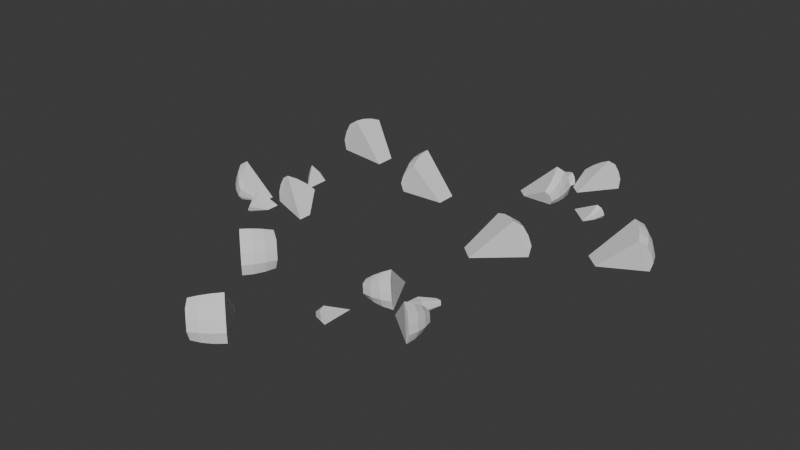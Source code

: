 # Source: Garlic_diced.blend  (saved by Blender 4.2.66; exported with 4.5.12 LTS)
import bpy
from mathutils import Matrix  # noqa: F401  (used for matrix-valued properties, if any)

bpy.ops.wm.read_factory_settings(use_empty=True)
scene = bpy.context.scene
scene.name = 'Scene'

# ---- collections
col_collection = bpy.data.collections.new('Collection'); scene.collection.children.link(col_collection)
col_collection_001 = bpy.data.collections.new('Collection.001'); col_collection.children.link(col_collection_001)

# ---- world
world_world = bpy.data.worlds.new('World'); scene.world = world_world
world_world.use_nodes = True; world_world.node_tree.nodes.clear()
_N = world_world.node_tree.nodes; _L = world_world.node_tree.links
n0 = _N.new('ShaderNodeOutputWorld'); n0.name = 'World Output'; n0.location = (300, 300)
n1 = _N.new('ShaderNodeBackground'); n1.name = 'Background'; n1.location = (10, 300)
n1.inputs[0].default_value = (0.05088, 0.05088, 0.05088, 1.0)
_L.new(n1.outputs[0], n0.inputs[0])
n0.is_active_output = True
world_world.color = (0.05088, 0.05088, 0.05088)
world_world.sun_shadow_jitter_overblur = 0.0

# ---- meshes
me_sphere_003 = bpy.data.meshes.new('Sphere.003')
me_sphere_003.from_pydata([(-0.3606, 5.027e-08, 0.8707), (-0.5236, 1.415e-07, 0.7836), (-0.6664, 2.92e-08, 0.6664), (-0.7836, 1.556e-07, 0.5236), (-0.3753, 0.07466, 0.9239), (-0.5449, 0.1084, 0.8315), (-0.6935, 0.1379, 0.7071), (-0.8155, 0.1622, 0.5556), (-0.3536, 0.1464, 0.9239), (-0.5133, 0.2126, 0.8315), (-0.6533, 0.2706, 0.7071), (-0.7682, 0.3182, 0.5556), (-0.3182, 0.2126, 0.9239), (-0.4619, 0.3087, 0.8315), (-0.5879, 0.3928, 0.7071), (-0.6913, 0.4619, 0.5556), (-0.255, 0.255, 0.8707), (-0.3702, 0.3702, 0.7836), (-0.4712, 0.4712, 0.6664), (-0.5541, 0.5541, 0.5236), (5.913e-09, 1.119e-09, 0.4712), (5.913e-09, 1.119e-09, 0.7068), (5.913e-09, 1.119e-09, 0.589), (1.63, 2.879e-08, -1.192), (1.543, -1.116e-07, -1.355), (1.49, 1.271e-07, -1.532), (1.472, 2.956e-07, -1.716), (1.599, 0.1622, -1.16), (1.508, 0.1802, -1.333), (1.452, 0.1913, -1.521), (1.433, 0.1951, -1.716), (1.646, 0.3182, -1.16), (1.56, 0.3536, -1.333), (1.508, 0.3753, -1.521), (1.49, 0.3827, -1.716), (1.723, 0.4619, -1.16), (1.646, 0.5133, -1.333), (1.599, 0.5449, -1.521), (1.583, 0.5556, -1.716), (1.86, 0.5541, -1.192), (1.798, 0.6157, -1.355), (1.76, 0.6536, -1.532), (1.748, 0.6664, -1.716), (2.414, -1.257e-07, -1.245), (2.414, -1.257e-07, -1.48), (2.414, -1.257e-07, -1.598), (2.414, -1.257e-07, -1.363), (0.3012, -8.677e-09, 0.8804), (0.1173, 8.877e-09, 1.107), (-0.05946, 4.047e-08, 0.8087), (0.1098, 0.03806, 1.164), (-0.07415, 0.07466, 0.8619), (0.1209, 0.07466, 1.164), (-0.05237, 0.1464, 0.8619), (0.139, 0.1084, 1.164), (-0.01701, 0.2126, 0.8619), (0.1712, 0.13, 1.107), (0.04617, 0.255, 0.8087), (0.3012, -8.677e-09, 0.6448), (-0.429, 3.53e-07, -1.938), (-0.4109, 1.844e-07, -2.122), (-0.3573, -5.428e-08, -2.299), (-0.2702, 8.615e-08, -2.462), (-0.4674, 0.1951, -1.938), (-0.4485, 0.1913, -2.133), (-0.3927, 0.1802, -2.321), (-0.3021, 0.1622, -2.494), (-0.4105, 0.3827, -1.938), (-0.3927, 0.3753, -2.133), (-0.3402, 0.3536, -2.321), (-0.2548, 0.3182, -2.494), (-0.3181, 0.5556, -1.938), (-0.3021, 0.5449, -2.133), (-0.2548, 0.5133, -2.321), (-0.1779, 0.4619, -2.494), (-0.153, 0.6664, -1.938), (-0.1402, 0.6536, -2.122), (-0.1023, 0.6157, -2.299), (-0.04068, 0.5541, -2.462), (0.5134, -6.833e-08, -1.938), (0.5134, -6.833e-08, -2.174), (0.5134, -6.833e-08, -1.82), (0.5134, -6.833e-08, -2.056), (0.175, -0.02135, 0.4698), (0.2922, -0.02135, 0.327), (0.435, -0.02135, 0.2098), (0.5979, -0.02135, 0.1227), (0.143, 0.1409, 0.4378), (0.265, 0.1166, 0.2862), (0.4136, 0.08703, 0.1619), (0.5832, 0.0533, 0.06945), (0.1904, 0.2968, 0.4378), (0.3052, 0.2492, 0.2862), (0.4453, 0.1913, 0.1619), (0.605, 0.1251, 0.06945), (0.2672, 0.4406, 0.4378), (0.3706, 0.3715, 0.2862), (0.4966, 0.2873, 0.1619), (0.6403, 0.1913, 0.06945), (0.4045, 0.5327, 0.4698), (0.4873, 0.4498, 0.327), (0.5883, 0.3489, 0.2098), (0.7035, 0.2337, 0.1227), (0.9585, -0.02135, 0.5221), (0.9585, -0.02135, 0.7577), (0.9585, -0.02135, 0.6399), (0.2378, 5.221e-08, -0.6342), (-0.1229, 1.014e-07, -0.5624), (0.05391, 6.976e-08, -0.6161), (-0.1376, 0.07466, -0.6157), (0.04642, 0.03806, -0.6726), (-0.1158, 0.1464, -0.6157), (0.05752, 0.07466, -0.6726), (-0.08043, 0.2126, -0.6157), (0.07555, 0.1084, -0.6726), (-0.01725, 0.255, -0.5624), (0.1078, 0.13, -0.6161), (0.2378, 5.221e-08, -0.163), (0.2378, 5.221e-08, -0.3986), (0.2378, 5.221e-08, -0.2808), (3.975, -1.554e-07, -3.671), (4.148, -6.312e-08, -3.736), (4.33, -1.716e-07, -3.767), (4.514, -3.876e-08, -3.76), (3.944, 0.07466, -3.718), (4.126, 0.1084, -3.784), (4.317, 0.1379, -3.814), (4.511, 0.1622, -3.806), (3.93, 0.1464, -3.701), (4.105, 0.2126, -3.76), (4.291, 0.2706, -3.784), (4.48, 0.3182, -3.77), (3.907, 0.2126, -3.675), (4.071, 0.3087, -3.722), (4.247, 0.3928, -3.734), (4.43, 0.4619, -3.712), (3.905, 0.255, -3.592), (4.046, 0.3702, -3.621), (4.201, 0.4712, -3.62), (4.363, 0.5541, -3.588), (4.037, -1.637e-07, -3.137), (3.86, -1.808e-07, -3.292), (3.948, -1.722e-07, -3.215), (4.212, 3.824e-08, -0.8141), (4.392, -9.323e-08, -0.7721), (4.56, 1.566e-07, -0.6959), (4.71, 3.378e-07, -0.5882), (4.209, 0.1622, -0.8592), (4.399, 0.1802, -0.8133), (4.577, 0.1913, -0.7316), (4.736, 0.1951, -0.6171), (4.178, 0.3182, -0.8237), (4.364, 0.3536, -0.7738), (4.54, 0.3753, -0.6896), (4.698, 0.3827, -0.5743), (4.127, 0.4619, -0.7659), (4.308, 0.5133, -0.7096), (4.48, 0.5449, -0.6215), (4.637, 0.5556, -0.5048), (4.061, 0.5541, -0.6416), (4.224, 0.6157, -0.5805), (4.382, 0.6536, -0.4924), (4.528, 0.6664, -0.3807), (3.735, -8.668e-08, -0.1906), (3.912, -6.959e-08, -0.03521), (4.0, -6.105e-08, 0.04248), (3.823, -7.814e-08, -0.1129), (3.531, -1.933e-07, -3.18), (3.482, -1.982e-07, -3.468), (3.823, -1.508e-07, -3.404), (3.444, 0.03806, -3.511), (3.792, 0.07466, -3.45), (3.437, 0.07466, -3.503), (3.778, 0.1464, -3.434), (3.425, 0.1084, -3.489), (3.755, 0.2126, -3.407), (3.446, 0.13, -3.428), (3.753, 0.255, -3.325), (3.708, -1.762e-07, -3.025), (6.131, 3.488e-07, -1.87), (6.257, 1.942e-07, -1.736), (6.355, -2.99e-08, -1.579), (6.42, 1.252e-07, -1.406), (6.156, 0.1951, -1.899), (6.29, 0.1913, -1.756), (6.395, 0.1802, -1.591), (6.465, 0.1622, -1.409), (6.119, 0.3827, -1.857), (6.254, 0.3753, -1.715), (6.36, 0.3536, -1.551), (6.434, 0.3182, -1.373), (6.058, 0.5556, -1.787), (6.194, 0.5449, -1.646), (6.304, 0.5133, -1.487), (6.383, 0.4619, -1.315), (5.949, 0.6664, -1.663), (6.079, 0.6536, -1.532), (6.186, 0.6157, -1.387), (6.268, 0.5541, -1.233), (5.509, -4.15e-08, -1.162), (5.686, -2.441e-08, -1.007), (5.421, -5.004e-08, -1.24), (5.598, -3.295e-08, -1.084), (3.923, -0.02135, -3.004), (3.953, -0.02135, -2.822), (3.947, -0.02135, -2.638), (3.905, -0.02135, -2.458), (3.968, 0.1409, -3.007), (4.001, 0.1166, -2.816), (3.997, 0.08703, -2.622), (3.954, 0.0533, -2.434), (3.937, 0.2968, -2.972), (3.975, 0.2492, -2.785), (3.976, 0.1913, -2.598), (3.94, 0.1251, -2.417), (3.886, 0.4406, -2.914), (3.932, 0.3715, -2.736), (3.942, 0.2873, -2.56), (3.917, 0.1913, -2.391), (3.771, 0.5327, -2.832), (3.824, 0.4498, -2.675), (3.846, 0.3489, -2.522), (3.835, 0.2337, -2.378), (3.367, -0.02135, -2.45), (3.189, -0.02135, -2.605), (3.278, -0.02135, -2.528), (4.711, -2.459e-08, -2.229), (4.895, 7.503e-09, -2.548), (4.819, -1.439e-08, -2.379), (4.945, 0.07466, -2.523), (4.866, 0.03806, -2.348), (4.93, 0.1464, -2.507), (4.859, 0.07466, -2.339), (4.907, 0.2126, -2.481), (4.847, 0.1084, -2.326), (4.825, 0.255, -2.468), (4.783, 0.13, -2.339), (4.357, -5.878e-08, -2.54), (4.534, -4.168e-08, -2.385), (4.445, -5.023e-08, -2.462), (4.739, 9.497e-08, 2.055), (4.801, 1.977e-07, 2.23), (4.827, 9.844e-08, 2.412), (4.818, 2.391e-07, 2.597), (4.786, 0.07466, 2.026), (4.849, 0.1084, 2.209), (4.875, 0.1379, 2.401), (4.863, 0.1622, 2.595), (4.77, 0.1464, 2.011), (4.825, 0.2126, 2.187), (4.845, 0.2706, 2.373), (4.828, 0.3182, 2.563), (4.743, 0.2126, 1.987), (4.787, 0.3087, 2.153), (4.797, 0.3928, 2.329), (4.771, 0.4619, 2.511), (4.661, 0.255, 1.984), (4.687, 0.3702, 2.126), (4.683, 0.4712, 2.281), (4.648, 0.5541, 2.442), (4.203, 6.556e-08, 2.108), (4.362, 4.765e-08, 1.933), (4.283, 5.661e-08, 2.02), (1.878, 1.717e-07, 2.238), (1.832, 4.618e-08, 2.417), (1.753, 2.999e-07, 2.584), (1.642, 4.829e-07, 2.732), (1.923, 0.1622, 2.236), (1.873, 0.1802, 2.425), (1.788, 0.1913, 2.601), (1.671, 0.1951, 2.758), (1.888, 0.3182, 2.204), (1.834, 0.3536, 2.389), (1.747, 0.3753, 2.563), (1.628, 0.3827, 2.719), (1.831, 0.4619, 2.152), (1.771, 0.5133, 2.332), (1.68, 0.5449, 2.502), (1.56, 0.5556, 2.657), (1.708, 0.5541, 2.083), (1.644, 0.6157, 2.245), (1.553, 0.6536, 2.401), (1.438, 0.6664, 2.546), (1.263, -1.917e-09, 1.749), (1.105, 1.599e-08, 1.923), (1.025, 2.494e-08, 2.01), (1.184, 7.037e-09, 1.836), (4.257, 1.579e-08, 1.602), (4.545, 2.152e-08, 1.559), (4.475, 8.102e-08, 1.898), (4.589, 0.03806, 1.522), (4.521, 0.07466, 1.869), (4.581, 0.07466, 1.514), (4.505, 0.1464, 1.854), (4.567, 0.1084, 1.502), (4.479, 0.2126, 1.83), (4.505, 0.13, 1.522), (4.397, 0.255, 1.827), (4.098, 3.37e-08, 1.776), (2.897, 6.132e-07, 4.177), (2.76, 4.581e-07, 4.3), (2.601, 2.312e-07, 4.395), (2.427, 3.815e-07, 4.456), (2.925, 0.1951, 4.203), (2.78, 0.1913, 4.334), (2.612, 0.1802, 4.435), (2.429, 0.1622, 4.502), (2.883, 0.3827, 4.164), (2.739, 0.3753, 4.296), (2.573, 0.3536, 4.4), (2.394, 0.3182, 4.47), (2.815, 0.5556, 4.102), (2.672, 0.5449, 4.235), (2.51, 0.5133, 4.342), (2.337, 0.4619, 4.418), (2.693, 0.6664, 3.991), (2.56, 0.6536, 4.118), (2.412, 0.6157, 4.223), (2.257, 0.5541, 4.302), (2.201, 1.641e-07, 3.542), (2.042, 1.82e-07, 3.716), (2.28, 1.552e-07, 3.455), (2.121, 1.731e-07, 3.629), (4.073, -0.02135, 1.991), (3.89, -0.02135, 2.017), (3.706, -0.02135, 2.008), (3.527, -0.02135, 1.962), (4.075, 0.1409, 2.036), (3.883, 0.1166, 2.066), (3.689, 0.08703, 2.057), (3.502, 0.0533, 2.011), (4.04, 0.2968, 2.004), (3.853, 0.2492, 2.038), (3.666, 0.1913, 2.036), (3.486, 0.1251, 1.997), (3.983, 0.4406, 1.952), (3.805, 0.3715, 1.994), (3.628, 0.2873, 2.001), (3.46, 0.1913, 1.973), (3.904, 0.5327, 1.836), (3.746, 0.4498, 1.886), (3.593, 0.3489, 1.904), (3.449, 0.2337, 1.891), (3.529, -0.02135, 1.424), (3.688, -0.02135, 1.25), (3.609, -0.02135, 1.337), (3.283, 1.937e-07, 2.764), (3.598, 2.48e-07, 2.954), (3.431, 2.153e-07, 2.875), (3.573, 0.07466, 3.003), (3.398, 0.03806, 2.921), (3.557, 0.1464, 2.989), (3.39, 0.07466, 2.914), (3.53, 0.2126, 2.965), (3.377, 0.1084, 2.902), (3.52, 0.255, 2.883), (3.391, 0.13, 2.838), (3.6, 1.579e-07, 2.416), (3.442, 1.758e-07, 2.59), (3.521, 1.668e-07, 2.503)], [], [(1, 0, 4, 5), (2, 1, 5, 6), (3, 2, 6, 7), (5, 4, 8, 9), (6, 5, 9, 10), (7, 6, 10, 11), (9, 8, 12, 13), (10, 9, 13, 14), (11, 10, 14, 15), (13, 12, 16, 17), (14, 13, 17, 18), (15, 14, 18, 19), (21, 0, 1, 2, 3, 20, 22), (21, 22, 20, 19, 18, 17, 16), (0, 21, 16, 12, 8, 4), (20, 3, 7, 11, 15, 19), (24, 23, 27, 28), (25, 24, 28, 29), (26, 25, 29, 30), (28, 27, 31, 32), (29, 28, 32, 33), (30, 29, 33, 34), (32, 31, 35, 36), (33, 32, 36, 37), (34, 33, 37, 38), (36, 35, 39, 40), (37, 36, 40, 41), (38, 37, 41, 42), (27, 23, 43, 39, 35, 31), (30, 34, 38, 42, 45, 26), (24, 25, 26, 45, 44, 46, 43, 23), (40, 39, 43, 46, 44, 45, 42, 41), (48, 47, 50), (49, 48, 50, 51), (51, 50, 52, 53), (50, 47, 52), (52, 47, 54), (53, 52, 54, 55), (54, 47, 56), (55, 54, 56, 57), (47, 56, 57, 58), (48, 47, 58, 49), (49, 51, 53, 55, 57, 58), (60, 59, 63, 64), (61, 60, 64, 65), (62, 61, 65, 66), (65, 64, 68, 69), (66, 65, 69, 70), (64, 63, 67, 68), (68, 67, 71, 72), (69, 68, 72, 73), (70, 69, 73, 74), (73, 72, 76, 77), (74, 73, 77, 78), (72, 71, 75, 76), (63, 59, 81, 75, 71, 67), (76, 75, 81, 79, 82, 80, 78, 77), (60, 61, 62, 80, 82, 79, 81, 59), (66, 70, 74, 78, 80, 62), (85, 84, 88, 89), (86, 85, 89, 90), (84, 83, 87, 88), (88, 87, 91, 92), (89, 88, 92, 93), (90, 89, 93, 94), (94, 93, 97, 98), (92, 91, 95, 96), (93, 92, 96, 97), (96, 95, 99, 100), (97, 96, 100, 101), (98, 97, 101, 102), (83, 84, 85, 86, 103, 105, 104), (100, 99, 104, 105, 103, 102, 101), (90, 94, 98, 102, 103, 86), (87, 83, 104, 99, 95, 91), (108, 107, 109, 110), (106, 108, 110), (110, 109, 111, 112), (106, 110, 112), (112, 111, 113, 114), (106, 112, 114), (114, 113, 115, 116), (106, 114, 116), (109, 107, 117, 115, 113, 111), (106, 118, 119, 117, 107, 108), (106, 116, 115, 117, 119, 118), (121, 120, 124, 125), (122, 121, 125, 126), (123, 122, 126, 127), (125, 124, 128, 129), (126, 125, 129, 130), (127, 126, 130, 131), (129, 128, 132, 133), (130, 129, 133, 134), (131, 130, 134, 135), (133, 132, 136, 137), (134, 133, 137, 138), (135, 134, 138, 139), (141, 120, 121, 122, 123, 140, 142), (141, 142, 140, 139, 138, 137, 136), (120, 141, 136, 132, 128, 124), (140, 123, 127, 131, 135, 139), (144, 143, 147, 148), (145, 144, 148, 149), (146, 145, 149, 150), (148, 147, 151, 152), (149, 148, 152, 153), (150, 149, 153, 154), (152, 151, 155, 156), (153, 152, 156, 157), (154, 153, 157, 158), (156, 155, 159, 160), (157, 156, 160, 161), (158, 157, 161, 162), (147, 143, 163, 159, 155, 151), (150, 154, 158, 162, 165, 146), (144, 145, 146, 165, 164, 166, 163, 143), (160, 159, 163, 166, 164, 165, 162, 161), (168, 167, 170), (169, 168, 170, 171), (171, 170, 172, 173), (170, 167, 172), (172, 167, 174), (173, 172, 174, 175), (174, 167, 176), (175, 174, 176, 177), (167, 176, 177, 178), (168, 167, 178, 169), (169, 171, 173, 175, 177, 178), (180, 179, 183, 184), (181, 180, 184, 185), (182, 181, 185, 186), (185, 184, 188, 189), (186, 185, 189, 190), (184, 183, 187, 188), (188, 187, 191, 192), (189, 188, 192, 193), (190, 189, 193, 194), (193, 192, 196, 197), (194, 193, 197, 198), (192, 191, 195, 196), (183, 179, 201, 195, 191, 187), (196, 195, 201, 199, 202, 200, 198, 197), (180, 181, 182, 200, 202, 199, 201, 179), (186, 190, 194, 198, 200, 182), (205, 204, 208, 209), (206, 205, 209, 210), (204, 203, 207, 208), (208, 207, 211, 212), (209, 208, 212, 213), (210, 209, 213, 214), (214, 213, 217, 218), (212, 211, 215, 216), (213, 212, 216, 217), (216, 215, 219, 220), (217, 216, 220, 221), (218, 217, 221, 222), (203, 204, 205, 206, 223, 225, 224), (220, 219, 224, 225, 223, 222, 221), (210, 214, 218, 222, 223, 206), (207, 203, 224, 219, 215, 211), (228, 227, 229, 230), (226, 228, 230), (230, 229, 231, 232), (226, 230, 232), (232, 231, 233, 234), (226, 232, 234), (234, 233, 235, 236), (226, 234, 236), (229, 227, 237, 235, 233, 231), (226, 238, 239, 237, 227, 228), (226, 236, 235, 237, 239, 238), (241, 240, 244, 245), (242, 241, 245, 246), (243, 242, 246, 247), (245, 244, 248, 249), (246, 245, 249, 250), (247, 246, 250, 251), (249, 248, 252, 253), (250, 249, 253, 254), (251, 250, 254, 255), (253, 252, 256, 257), (254, 253, 257, 258), (255, 254, 258, 259), (261, 240, 241, 242, 243, 260, 262), (261, 262, 260, 259, 258, 257, 256), (240, 261, 256, 252, 248, 244), (260, 243, 247, 251, 255, 259), (264, 263, 267, 268), (265, 264, 268, 269), (266, 265, 269, 270), (268, 267, 271, 272), (269, 268, 272, 273), (270, 269, 273, 274), (272, 271, 275, 276), (273, 272, 276, 277), (274, 273, 277, 278), (276, 275, 279, 280), (277, 276, 280, 281), (278, 277, 281, 282), (267, 263, 283, 279, 275, 271), (270, 274, 278, 282, 285, 266), (264, 265, 266, 285, 284, 286, 283, 263), (280, 279, 283, 286, 284, 285, 282, 281), (288, 287, 290), (289, 288, 290, 291), (291, 290, 292, 293), (290, 287, 292), (292, 287, 294), (293, 292, 294, 295), (294, 287, 296), (295, 294, 296, 297), (287, 296, 297, 298), (288, 287, 298, 289), (289, 291, 293, 295, 297, 298), (300, 299, 303, 304), (301, 300, 304, 305), (302, 301, 305, 306), (305, 304, 308, 309), (306, 305, 309, 310), (304, 303, 307, 308), (308, 307, 311, 312), (309, 308, 312, 313), (310, 309, 313, 314), (313, 312, 316, 317), (314, 313, 317, 318), (312, 311, 315, 316), (303, 299, 321, 315, 311, 307), (316, 315, 321, 319, 322, 320, 318, 317), (300, 301, 302, 320, 322, 319, 321, 299), (306, 310, 314, 318, 320, 302), (325, 324, 328, 329), (326, 325, 329, 330), (324, 323, 327, 328), (328, 327, 331, 332), (329, 328, 332, 333), (330, 329, 333, 334), (334, 333, 337, 338), (332, 331, 335, 336), (333, 332, 336, 337), (336, 335, 339, 340), (337, 336, 340, 341), (338, 337, 341, 342), (323, 324, 325, 326, 343, 345, 344), (340, 339, 344, 345, 343, 342, 341), (330, 334, 338, 342, 343, 326), (327, 323, 344, 339, 335, 331), (348, 347, 349, 350), (346, 348, 350), (350, 349, 351, 352), (346, 350, 352), (352, 351, 353, 354), (346, 352, 354), (354, 353, 355, 356), (346, 354, 356), (349, 347, 357, 355, 353, 351), (346, 358, 359, 357, 347, 348), (346, 356, 355, 357, 359, 358)])
_uv = me_sphere_003.uv_layers.new(name='UVMap')
_uv.uv.foreach_set('vector', [1.0, 0.8125, 1.0, 0.875, 0.9687, 0.875, 0.9687, 0.8125, 1.0, 0.75, 1.0, 0.8125, 0.9687, 0.8125, 0.9688, 0.75, 1.0, 0.6875, 1.0, 0.75, 0.9688, 0.75, 0.9687, 0.6875, 0.9687, 0.8125, 0.9687, 0.875, 0.9375, 0.875, 0.9375, 0.8125, 0.9688, 0.75, 0.9687, 0.8125, 0.9375, 0.8125, 0.9375, 0.75, 0.9687, 0.6875, 0.9688, 0.75, 0.9375, 0.75, 0.9375, 0.6875, 0.9375, 0.8125, 0.9375, 0.875, 0.9062, 0.875, 0.9062, 0.8125, 0.9375, 0.75, 0.9375, 0.8125, 0.9062, 0.8125, 0.9062, 0.75, 0.9375, 0.6875, 0.9375, 0.75, 0.9062, 0.75, 0.9062, 0.6875, 0.9062, 0.8125, 0.9062, 0.875, 0.875, 0.875, 0.875, 0.8125, 0.9062, 0.75, 0.9062, 0.8125, 0.875, 0.8125, 0.875, 0.75, 0.9062, 0.6875, 0.9062, 0.75, 0.875, 0.75, 0.875, 0.6875, 0.0, 0.0, 1.0, 0.875, 1.0, 0.8125, 1.0, 0.75, 1.0, 0.6875, 0.0, 0.0, 0.0, 0.0, 0.0, 0.0, 0.0, 0.0, 0.0, 0.0, 0.875, 0.6875, 0.875, 0.75, 0.875, 0.8125, 0.875, 0.875, 1.0, 0.875, 0.0, 0.0, 0.875, 0.875, 0.9062, 0.875, 0.9375, 0.875, 0.9687, 0.875, 0.0, 0.0, 0.0, 0.0, 0.0, 0.0, 0.0, 0.0, 0.0, 0.0, 0.0, 0.0, 1.0, 0.625, 1.0, 0.6875, 0.9687, 0.6875, 0.9688, 0.625, 1.0, 0.5625, 1.0, 0.625, 0.9688, 0.625, 0.9687, 0.5625, 1.0, 0.5, 1.0, 0.5625, 0.9687, 0.5625, 0.9687, 0.5, 0.9688, 0.625, 0.9687, 0.6875, 0.9375, 0.6875, 0.9375, 0.625, 0.9687, 0.5625, 0.9688, 0.625, 0.9375, 0.625, 0.9375, 0.5625, 0.9687, 0.5, 0.9687, 0.5625, 0.9375, 0.5625, 0.9375, 0.5, 0.9375, 0.625, 0.9375, 0.6875, 0.9062, 0.6875, 0.9062, 0.625, 0.9375, 0.5625, 0.9375, 0.625, 0.9062, 0.625, 0.9062, 0.5625, 0.9375, 0.5, 0.9375, 0.5625, 0.9062, 0.5625, 0.9062, 0.5, 0.9062, 0.625, 0.9062, 0.6875, 0.875, 0.6875, 0.875, 0.625, 0.9062, 0.5625, 0.9062, 0.625, 0.875, 0.625, 0.875, 0.5625, 0.9062, 0.5, 0.9062, 0.5625, 0.875, 0.5625, 0.875, 0.5, 0.9687, 0.6875, 1.0, 0.6875, 0.0, 0.0, 0.875, 0.6875, 0.9062, 0.6875, 0.9375, 0.6875, 0.9687, 0.5, 0.9375, 0.5, 0.9062, 0.5, 0.875, 0.5, 0.0, 0.0, 1.0, 0.5, 1.0, 0.625, 1.0, 0.5625, 1.0, 0.5, 0.0, 0.0, 0.0, 0.0, 0.0, 0.0, 0.0, 0.0, 1.0, 0.6875, 0.875, 0.625, 0.875, 0.6875, 0.0, 0.0, 0.0, 0.0, 0.0, 0.0, 0.0, 0.0, 0.875, 0.5, 0.875, 0.5625, 1.0, 0.9375, 0.9844, 1.0, 0.9688, 0.9375, 1.0, 0.875, 1.0, 0.9375, 0.9688, 0.9375, 0.9687, 0.875, 0.9687, 0.875, 0.9688, 0.9375, 0.9375, 0.9375, 0.9375, 0.875, 0.9688, 0.9375, 0.9531, 1.0, 0.9375, 0.9375, 0.9375, 0.9375, 0.9219, 1.0, 0.9062, 0.9375, 0.9375, 0.875, 0.9375, 0.9375, 0.9062, 0.9375, 0.9062, 0.875, 0.9062, 0.9375, 0.8906, 1.0, 0.875, 0.9375, 0.9062, 0.875, 0.9062, 0.9375, 0.875, 0.9375, 0.875, 0.875, 0.0, 0.0, 0.0, 0.0, 0.0, 0.0, 0.0, 0.0, 0.0, 0.0, 0.0, 0.0, 0.0, 0.0, 0.0, 0.0, 0.0, 0.0, 0.9687, 0.875, 0.9375, 0.875, 0.9062, 0.875, 0.0, 0.0, 0.0, 0.0, 1.0, 0.4375, 1.0, 0.5, 0.9687, 0.5, 0.9687, 0.4375, 1.0, 0.375, 1.0, 0.4375, 0.9687, 0.4375, 0.9688, 0.375, 1.0, 0.3125, 1.0, 0.375, 0.9688, 0.375, 0.9687, 0.3125, 0.9688, 0.375, 0.9687, 0.4375, 0.9375, 0.4375, 0.9375, 0.375, 0.9687, 0.3125, 0.9688, 0.375, 0.9375, 0.375, 0.9375, 0.3125, 0.9687, 0.4375, 0.9687, 0.5, 0.9375, 0.5, 0.9375, 0.4375, 0.9375, 0.4375, 0.9375, 0.5, 0.9062, 0.5, 0.9062, 0.4375, 0.9375, 0.375, 0.9375, 0.4375, 0.9062, 0.4375, 0.9062, 0.375, 0.9375, 0.3125, 0.9375, 0.375, 0.9062, 0.375, 0.9062, 0.3125, 0.9062, 0.375, 0.9062, 0.4375, 0.875, 0.4375, 0.875, 0.375, 0.9062, 0.3125, 0.9062, 0.375, 0.875, 0.375, 0.875, 0.3125, 0.9062, 0.4375, 0.9062, 0.5, 0.875, 0.5, 0.875, 0.4375, 0.9687, 0.5, 1.0, 0.5, 0.0, 0.0, 0.875, 0.5, 0.9062, 0.5, 0.9375, 0.5, 0.875, 0.4375, 0.875, 0.5, 0.0, 0.0, 0.0, 0.0, 0.0, 0.0, 0.0, 0.0, 0.875, 0.3125, 0.875, 0.375, 1.0, 0.4375, 1.0, 0.375, 1.0, 0.3125, 0.0, 0.0, 0.0, 0.0, 0.0, 0.0, 0.0, 0.0, 1.0, 0.5, 0.9687, 0.3125, 0.9375, 0.3125, 0.9062, 0.3125, 0.875, 0.3125, 0.0, 0.0, 1.0, 0.3125, 1.0, 0.1875, 1.0, 0.25, 0.9688, 0.25, 0.9687, 0.1875, 1.0, 0.125, 1.0, 0.1875, 0.9687, 0.1875, 0.9687, 0.125, 1.0, 0.25, 1.0, 0.3125, 0.9687, 0.3125, 0.9688, 0.25, 0.9688, 0.25, 0.9687, 0.3125, 0.9375, 0.3125, 0.9375, 0.25, 0.9687, 0.1875, 0.9688, 0.25, 0.9375, 0.25, 0.9375, 0.1875, 0.9687, 0.125, 0.9687, 0.1875, 0.9375, 0.1875, 0.9375, 0.125, 0.9375, 0.125, 0.9375, 0.1875, 0.9062, 0.1875, 0.9062, 0.125, 0.9375, 0.25, 0.9375, 0.3125, 0.9062, 0.3125, 0.9062, 0.25, 0.9375, 0.1875, 0.9375, 0.25, 0.9062, 0.25, 0.9062, 0.1875, 0.9062, 0.25, 0.9062, 0.3125, 0.875, 0.3125, 0.875, 0.25, 0.9062, 0.1875, 0.9062, 0.25, 0.875, 0.25, 0.875, 0.1875, 0.9062, 0.125, 0.9062, 0.1875, 0.875, 0.1875, 0.875, 0.125, 1.0, 0.3125, 1.0, 0.25, 1.0, 0.1875, 1.0, 0.125, 0.0, 0.0, 0.0, 0.0, 0.0, 0.0, 0.875, 0.25, 0.875, 0.3125, 0.0, 0.0, 0.0, 0.0, 0.0, 0.0, 0.875, 0.125, 0.875, 0.1875, 0.9687, 0.125, 0.9375, 0.125, 0.9062, 0.125, 0.875, 0.125, 0.0, 0.0, 1.0, 0.125, 0.9687, 0.3125, 1.0, 0.3125, 0.0, 0.0, 0.875, 0.3125, 0.9062, 0.3125, 0.9375, 0.3125, 1.0, 0.0625, 1.0, 0.125, 0.9687, 0.125, 0.9688, 0.0625, 0.9844, 0.0, 1.0, 0.0625, 0.9688, 0.0625, 0.9688, 0.0625, 0.9687, 0.125, 0.9375, 0.125, 0.9375, 0.0625, 0.9531, 0.0, 0.9688, 0.0625, 0.9375, 0.0625, 0.9375, 0.0625, 0.9375, 0.125, 0.9062, 0.125, 0.9062, 0.0625, 0.9219, 0.0, 0.9375, 0.0625, 0.9062, 0.0625, 0.9062, 0.0625, 0.9062, 0.125, 0.875, 0.125, 0.875, 0.0625, 0.8906, 0.0, 0.9062, 0.0625, 0.875, 0.0625, 0.9687, 0.125, 1.0, 0.125, 0.0, 0.0, 0.875, 0.125, 0.9062, 0.125, 0.9375, 0.125, 0.9844, 0.0, 0.0, 0.0, 0.0, 0.0, 0.0, 0.0, 1.0, 0.125, 1.0, 0.0625, 0.9844, 0.0, 0.875, 0.0625, 0.875, 0.125, 0.0, 0.0, 0.0, 0.0, 0.0, 0.0, 1.0, 0.8125, 1.0, 0.875, 0.9687, 0.875, 0.9687, 0.8125, 1.0, 0.75, 1.0, 0.8125, 0.9687, 0.8125, 0.9688, 0.75, 1.0, 0.6875, 1.0, 0.75, 0.9688, 0.75, 0.9687, 0.6875, 0.9687, 0.8125, 0.9687, 0.875, 0.9375, 0.875, 0.9375, 0.8125, 0.9688, 0.75, 0.9687, 0.8125, 0.9375, 0.8125, 0.9375, 0.75, 0.9687, 0.6875, 0.9688, 0.75, 0.9375, 0.75, 0.9375, 0.6875, 0.9375, 0.8125, 0.9375, 0.875, 0.9062, 0.875, 0.9062, 0.8125, 0.9375, 0.75, 0.9375, 0.8125, 0.9062, 0.8125, 0.9062, 0.75, 0.9375, 0.6875, 0.9375, 0.75, 0.9062, 0.75, 0.9062, 0.6875, 0.9062, 0.8125, 0.9062, 0.875, 0.875, 0.875, 0.875, 0.8125, 0.9062, 0.75, 0.9062, 0.8125, 0.875, 0.8125, 0.875, 0.75, 0.9062, 0.6875, 0.9062, 0.75, 0.875, 0.75, 0.875, 0.6875, 0.0, 0.0, 1.0, 0.875, 1.0, 0.8125, 1.0, 0.75, 1.0, 0.6875, 0.0, 0.0, 0.0, 0.0, 0.0, 0.0, 0.0, 0.0, 0.0, 0.0, 0.875, 0.6875, 0.875, 0.75, 0.875, 0.8125, 0.875, 0.875, 1.0, 0.875, 0.0, 0.0, 0.875, 0.875, 0.9062, 0.875, 0.9375, 0.875, 0.9687, 0.875, 0.0, 0.0, 0.0, 0.0, 0.0, 0.0, 0.0, 0.0, 0.0, 0.0, 0.0, 0.0, 1.0, 0.625, 1.0, 0.6875, 0.9687, 0.6875, 0.9688, 0.625, 1.0, 0.5625, 1.0, 0.625, 0.9688, 0.625, 0.9687, 0.5625, 1.0, 0.5, 1.0, 0.5625, 0.9687, 0.5625, 0.9687, 0.5, 0.9688, 0.625, 0.9687, 0.6875, 0.9375, 0.6875, 0.9375, 0.625, 0.9687, 0.5625, 0.9688, 0.625, 0.9375, 0.625, 0.9375, 0.5625, 0.9687, 0.5, 0.9687, 0.5625, 0.9375, 0.5625, 0.9375, 0.5, 0.9375, 0.625, 0.9375, 0.6875, 0.9062, 0.6875, 0.9062, 0.625, 0.9375, 0.5625, 0.9375, 0.625, 0.9062, 0.625, 0.9062, 0.5625, 0.9375, 0.5, 0.9375, 0.5625, 0.9062, 0.5625, 0.9062, 0.5, 0.9062, 0.625, 0.9062, 0.6875, 0.875, 0.6875, 0.875, 0.625, 0.9062, 0.5625, 0.9062, 0.625, 0.875, 0.625, 0.875, 0.5625, 0.9062, 0.5, 0.9062, 0.5625, 0.875, 0.5625, 0.875, 0.5, 0.9687, 0.6875, 1.0, 0.6875, 0.0, 0.0, 0.875, 0.6875, 0.9062, 0.6875, 0.9375, 0.6875, 0.9687, 0.5, 0.9375, 0.5, 0.9062, 0.5, 0.875, 0.5, 0.0, 0.0, 1.0, 0.5, 1.0, 0.625, 1.0, 0.5625, 1.0, 0.5, 0.0, 0.0, 0.0, 0.0, 0.0, 0.0, 0.0, 0.0, 1.0, 0.6875, 0.875, 0.625, 0.875, 0.6875, 0.0, 0.0, 0.0, 0.0, 0.0, 0.0, 0.0, 0.0, 0.875, 0.5, 0.875, 0.5625, 1.0, 0.9375, 0.9844, 1.0, 0.9688, 0.9375, 1.0, 0.875, 1.0, 0.9375, 0.9688, 0.9375, 0.9687, 0.875, 0.9687, 0.875, 0.9688, 0.9375, 0.9375, 0.9375, 0.9375, 0.875, 0.9688, 0.9375, 0.9531, 1.0, 0.9375, 0.9375, 0.9375, 0.9375, 0.9219, 1.0, 0.9062, 0.9375, 0.9375, 0.875, 0.9375, 0.9375, 0.9062, 0.9375, 0.9062, 0.875, 0.9062, 0.9375, 0.8906, 1.0, 0.875, 0.9375, 0.9062, 0.875, 0.9062, 0.9375, 0.875, 0.9375, 0.875, 0.875, 0.0, 0.0, 0.0, 0.0, 0.0, 0.0, 0.0, 0.0, 0.0, 0.0, 0.0, 0.0, 0.0, 0.0, 0.0, 0.0, 0.0, 0.0, 0.9687, 0.875, 0.9375, 0.875, 0.9062, 0.875, 0.0, 0.0, 0.0, 0.0, 1.0, 0.4375, 1.0, 0.5, 0.9687, 0.5, 0.9687, 0.4375, 1.0, 0.375, 1.0, 0.4375, 0.9687, 0.4375, 0.9688, 0.375, 1.0, 0.3125, 1.0, 0.375, 0.9688, 0.375, 0.9687, 0.3125, 0.9688, 0.375, 0.9687, 0.4375, 0.9375, 0.4375, 0.9375, 0.375, 0.9687, 0.3125, 0.9688, 0.375, 0.9375, 0.375, 0.9375, 0.3125, 0.9687, 0.4375, 0.9687, 0.5, 0.9375, 0.5, 0.9375, 0.4375, 0.9375, 0.4375, 0.9375, 0.5, 0.9062, 0.5, 0.9062, 0.4375, 0.9375, 0.375, 0.9375, 0.4375, 0.9062, 0.4375, 0.9062, 0.375, 0.9375, 0.3125, 0.9375, 0.375, 0.9062, 0.375, 0.9062, 0.3125, 0.9062, 0.375, 0.9062, 0.4375, 0.875, 0.4375, 0.875, 0.375, 0.9062, 0.3125, 0.9062, 0.375, 0.875, 0.375, 0.875, 0.3125, 0.9062, 0.4375, 0.9062, 0.5, 0.875, 0.5, 0.875, 0.4375, 0.9687, 0.5, 1.0, 0.5, 0.0, 0.0, 0.875, 0.5, 0.9062, 0.5, 0.9375, 0.5, 0.875, 0.4375, 0.875, 0.5, 0.0, 0.0, 0.0, 0.0, 0.0, 0.0, 0.0, 0.0, 0.875, 0.3125, 0.875, 0.375, 1.0, 0.4375, 1.0, 0.375, 1.0, 0.3125, 0.0, 0.0, 0.0, 0.0, 0.0, 0.0, 0.0, 0.0, 1.0, 0.5, 0.9687, 0.3125, 0.9375, 0.3125, 0.9062, 0.3125, 0.875, 0.3125, 0.0, 0.0, 1.0, 0.3125, 1.0, 0.1875, 1.0, 0.25, 0.9688, 0.25, 0.9687, 0.1875, 1.0, 0.125, 1.0, 0.1875, 0.9687, 0.1875, 0.9687, 0.125, 1.0, 0.25, 1.0, 0.3125, 0.9687, 0.3125, 0.9688, 0.25, 0.9688, 0.25, 0.9687, 0.3125, 0.9375, 0.3125, 0.9375, 0.25, 0.9687, 0.1875, 0.9688, 0.25, 0.9375, 0.25, 0.9375, 0.1875, 0.9687, 0.125, 0.9687, 0.1875, 0.9375, 0.1875, 0.9375, 0.125, 0.9375, 0.125, 0.9375, 0.1875, 0.9062, 0.1875, 0.9062, 0.125, 0.9375, 0.25, 0.9375, 0.3125, 0.9062, 0.3125, 0.9062, 0.25, 0.9375, 0.1875, 0.9375, 0.25, 0.9062, 0.25, 0.9062, 0.1875, 0.9062, 0.25, 0.9062, 0.3125, 0.875, 0.3125, 0.875, 0.25, 0.9062, 0.1875, 0.9062, 0.25, 0.875, 0.25, 0.875, 0.1875, 0.9062, 0.125, 0.9062, 0.1875, 0.875, 0.1875, 0.875, 0.125, 1.0, 0.3125, 1.0, 0.25, 1.0, 0.1875, 1.0, 0.125, 0.0, 0.0, 0.0, 0.0, 0.0, 0.0, 0.875, 0.25, 0.875, 0.3125, 0.0, 0.0, 0.0, 0.0, 0.0, 0.0, 0.875, 0.125, 0.875, 0.1875, 0.9687, 0.125, 0.9375, 0.125, 0.9062, 0.125, 0.875, 0.125, 0.0, 0.0, 1.0, 0.125, 0.9687, 0.3125, 1.0, 0.3125, 0.0, 0.0, 0.875, 0.3125, 0.9062, 0.3125, 0.9375, 0.3125, 1.0, 0.0625, 1.0, 0.125, 0.9687, 0.125, 0.9688, 0.0625, 0.9844, 0.0, 1.0, 0.0625, 0.9688, 0.0625, 0.9688, 0.0625, 0.9687, 0.125, 0.9375, 0.125, 0.9375, 0.0625, 0.9531, 0.0, 0.9688, 0.0625, 0.9375, 0.0625, 0.9375, 0.0625, 0.9375, 0.125, 0.9062, 0.125, 0.9062, 0.0625, 0.9219, 0.0, 0.9375, 0.0625, 0.9062, 0.0625, 0.9062, 0.0625, 0.9062, 0.125, 0.875, 0.125, 0.875, 0.0625, 0.8906, 0.0, 0.9062, 0.0625, 0.875, 0.0625, 0.9687, 0.125, 1.0, 0.125, 0.0, 0.0, 0.875, 0.125, 0.9062, 0.125, 0.9375, 0.125, 0.9844, 0.0, 0.0, 0.0, 0.0, 0.0, 0.0, 0.0, 1.0, 0.125, 1.0, 0.0625, 0.9844, 0.0, 0.875, 0.0625, 0.875, 0.125, 0.0, 0.0, 0.0, 0.0, 0.0, 0.0, 1.0, 0.8125, 1.0, 0.875, 0.9687, 0.875, 0.9687, 0.8125, 1.0, 0.75, 1.0, 0.8125, 0.9687, 0.8125, 0.9688, 0.75, 1.0, 0.6875, 1.0, 0.75, 0.9688, 0.75, 0.9687, 0.6875, 0.9687, 0.8125, 0.9687, 0.875, 0.9375, 0.875, 0.9375, 0.8125, 0.9688, 0.75, 0.9687, 0.8125, 0.9375, 0.8125, 0.9375, 0.75, 0.9687, 0.6875, 0.9688, 0.75, 0.9375, 0.75, 0.9375, 0.6875, 0.9375, 0.8125, 0.9375, 0.875, 0.9062, 0.875, 0.9062, 0.8125, 0.9375, 0.75, 0.9375, 0.8125, 0.9062, 0.8125, 0.9062, 0.75, 0.9375, 0.6875, 0.9375, 0.75, 0.9062, 0.75, 0.9062, 0.6875, 0.9062, 0.8125, 0.9062, 0.875, 0.875, 0.875, 0.875, 0.8125, 0.9062, 0.75, 0.9062, 0.8125, 0.875, 0.8125, 0.875, 0.75, 0.9062, 0.6875, 0.9062, 0.75, 0.875, 0.75, 0.875, 0.6875, 0.0, 0.0, 1.0, 0.875, 1.0, 0.8125, 1.0, 0.75, 1.0, 0.6875, 0.0, 0.0, 0.0, 0.0, 0.0, 0.0, 0.0, 0.0, 0.0, 0.0, 0.875, 0.6875, 0.875, 0.75, 0.875, 0.8125, 0.875, 0.875, 1.0, 0.875, 0.0, 0.0, 0.875, 0.875, 0.9062, 0.875, 0.9375, 0.875, 0.9687, 0.875, 0.0, 0.0, 0.0, 0.0, 0.0, 0.0, 0.0, 0.0, 0.0, 0.0, 0.0, 0.0, 1.0, 0.625, 1.0, 0.6875, 0.9687, 0.6875, 0.9688, 0.625, 1.0, 0.5625, 1.0, 0.625, 0.9688, 0.625, 0.9687, 0.5625, 1.0, 0.5, 1.0, 0.5625, 0.9687, 0.5625, 0.9687, 0.5, 0.9688, 0.625, 0.9687, 0.6875, 0.9375, 0.6875, 0.9375, 0.625, 0.9687, 0.5625, 0.9688, 0.625, 0.9375, 0.625, 0.9375, 0.5625, 0.9687, 0.5, 0.9687, 0.5625, 0.9375, 0.5625, 0.9375, 0.5, 0.9375, 0.625, 0.9375, 0.6875, 0.9062, 0.6875, 0.9062, 0.625, 0.9375, 0.5625, 0.9375, 0.625, 0.9062, 0.625, 0.9062, 0.5625, 0.9375, 0.5, 0.9375, 0.5625, 0.9062, 0.5625, 0.9062, 0.5, 0.9062, 0.625, 0.9062, 0.6875, 0.875, 0.6875, 0.875, 0.625, 0.9062, 0.5625, 0.9062, 0.625, 0.875, 0.625, 0.875, 0.5625, 0.9062, 0.5, 0.9062, 0.5625, 0.875, 0.5625, 0.875, 0.5, 0.9687, 0.6875, 1.0, 0.6875, 0.0, 0.0, 0.875, 0.6875, 0.9062, 0.6875, 0.9375, 0.6875, 0.9687, 0.5, 0.9375, 0.5, 0.9062, 0.5, 0.875, 0.5, 0.0, 0.0, 1.0, 0.5, 1.0, 0.625, 1.0, 0.5625, 1.0, 0.5, 0.0, 0.0, 0.0, 0.0, 0.0, 0.0, 0.0, 0.0, 1.0, 0.6875, 0.875, 0.625, 0.875, 0.6875, 0.0, 0.0, 0.0, 0.0, 0.0, 0.0, 0.0, 0.0, 0.875, 0.5, 0.875, 0.5625, 1.0, 0.9375, 0.9844, 1.0, 0.9688, 0.9375, 1.0, 0.875, 1.0, 0.9375, 0.9688, 0.9375, 0.9687, 0.875, 0.9687, 0.875, 0.9688, 0.9375, 0.9375, 0.9375, 0.9375, 0.875, 0.9688, 0.9375, 0.9531, 1.0, 0.9375, 0.9375, 0.9375, 0.9375, 0.9219, 1.0, 0.9062, 0.9375, 0.9375, 0.875, 0.9375, 0.9375, 0.9062, 0.9375, 0.9062, 0.875, 0.9062, 0.9375, 0.8906, 1.0, 0.875, 0.9375, 0.9062, 0.875, 0.9062, 0.9375, 0.875, 0.9375, 0.875, 0.875, 0.0, 0.0, 0.0, 0.0, 0.0, 0.0, 0.0, 0.0, 0.0, 0.0, 0.0, 0.0, 0.0, 0.0, 0.0, 0.0, 0.0, 0.0, 0.9687, 0.875, 0.9375, 0.875, 0.9062, 0.875, 0.0, 0.0, 0.0, 0.0, 1.0, 0.4375, 1.0, 0.5, 0.9687, 0.5, 0.9687, 0.4375, 1.0, 0.375, 1.0, 0.4375, 0.9687, 0.4375, 0.9688, 0.375, 1.0, 0.3125, 1.0, 0.375, 0.9688, 0.375, 0.9687, 0.3125, 0.9688, 0.375, 0.9687, 0.4375, 0.9375, 0.4375, 0.9375, 0.375, 0.9687, 0.3125, 0.9688, 0.375, 0.9375, 0.375, 0.9375, 0.3125, 0.9687, 0.4375, 0.9687, 0.5, 0.9375, 0.5, 0.9375, 0.4375, 0.9375, 0.4375, 0.9375, 0.5, 0.9062, 0.5, 0.9062, 0.4375, 0.9375, 0.375, 0.9375, 0.4375, 0.9062, 0.4375, 0.9062, 0.375, 0.9375, 0.3125, 0.9375, 0.375, 0.9062, 0.375, 0.9062, 0.3125, 0.9062, 0.375, 0.9062, 0.4375, 0.875, 0.4375, 0.875, 0.375, 0.9062, 0.3125, 0.9062, 0.375, 0.875, 0.375, 0.875, 0.3125, 0.9062, 0.4375, 0.9062, 0.5, 0.875, 0.5, 0.875, 0.4375, 0.9687, 0.5, 1.0, 0.5, 0.0, 0.0, 0.875, 0.5, 0.9062, 0.5, 0.9375, 0.5, 0.875, 0.4375, 0.875, 0.5, 0.0, 0.0, 0.0, 0.0, 0.0, 0.0, 0.0, 0.0, 0.875, 0.3125, 0.875, 0.375, 1.0, 0.4375, 1.0, 0.375, 1.0, 0.3125, 0.0, 0.0, 0.0, 0.0, 0.0, 0.0, 0.0, 0.0, 1.0, 0.5, 0.9687, 0.3125, 0.9375, 0.3125, 0.9062, 0.3125, 0.875, 0.3125, 0.0, 0.0, 1.0, 0.3125, 1.0, 0.1875, 1.0, 0.25, 0.9688, 0.25, 0.9687, 0.1875, 1.0, 0.125, 1.0, 0.1875, 0.9687, 0.1875, 0.9687, 0.125, 1.0, 0.25, 1.0, 0.3125, 0.9687, 0.3125, 0.9688, 0.25, 0.9688, 0.25, 0.9687, 0.3125, 0.9375, 0.3125, 0.9375, 0.25, 0.9687, 0.1875, 0.9688, 0.25, 0.9375, 0.25, 0.9375, 0.1875, 0.9687, 0.125, 0.9687, 0.1875, 0.9375, 0.1875, 0.9375, 0.125, 0.9375, 0.125, 0.9375, 0.1875, 0.9062, 0.1875, 0.9062, 0.125, 0.9375, 0.25, 0.9375, 0.3125, 0.9062, 0.3125, 0.9062, 0.25, 0.9375, 0.1875, 0.9375, 0.25, 0.9062, 0.25, 0.9062, 0.1875, 0.9062, 0.25, 0.9062, 0.3125, 0.875, 0.3125, 0.875, 0.25, 0.9062, 0.1875, 0.9062, 0.25, 0.875, 0.25, 0.875, 0.1875, 0.9062, 0.125, 0.9062, 0.1875, 0.875, 0.1875, 0.875, 0.125, 1.0, 0.3125, 1.0, 0.25, 1.0, 0.1875, 1.0, 0.125, 0.0, 0.0, 0.0, 0.0, 0.0, 0.0, 0.875, 0.25, 0.875, 0.3125, 0.0, 0.0, 0.0, 0.0, 0.0, 0.0, 0.875, 0.125, 0.875, 0.1875, 0.9687, 0.125, 0.9375, 0.125, 0.9062, 0.125, 0.875, 0.125, 0.0, 0.0, 1.0, 0.125, 0.9687, 0.3125, 1.0, 0.3125, 0.0, 0.0, 0.875, 0.3125, 0.9062, 0.3125, 0.9375, 0.3125, 1.0, 0.0625, 1.0, 0.125, 0.9687, 0.125, 0.9688, 0.0625, 0.9844, 0.0, 1.0, 0.0625, 0.9688, 0.0625, 0.9688, 0.0625, 0.9687, 0.125, 0.9375, 0.125, 0.9375, 0.0625, 0.9531, 0.0, 0.9688, 0.0625, 0.9375, 0.0625, 0.9375, 0.0625, 0.9375, 0.125, 0.9062, 0.125, 0.9062, 0.0625, 0.9219, 0.0, 0.9375, 0.0625, 0.9062, 0.0625, 0.9062, 0.0625, 0.9062, 0.125, 0.875, 0.125, 0.875, 0.0625, 0.8906, 0.0, 0.9062, 0.0625, 0.875, 0.0625, 0.9687, 0.125, 1.0, 0.125, 0.0, 0.0, 0.875, 0.125, 0.9062, 0.125, 0.9375, 0.125, 0.9844, 0.0, 0.0, 0.0, 0.0, 0.0, 0.0, 0.0, 1.0, 0.125, 1.0, 0.0625, 0.9844, 0.0, 0.875, 0.0625, 0.875, 0.125, 0.0, 0.0, 0.0, 0.0, 0.0, 0.0])
me_sphere_003.update()

# ---- objects
ob_sphere_003 = bpy.data.objects.new('Sphere.003', me_sphere_003)

# ---- transforms, parenting, visibility, modifiers, constraints
ob_sphere_003.location = (-0.4256, 0.1408, 0.01682)
ob_sphere_003.rotation_euler = (1.571, -0.0, 0.0)
ob_sphere_003.scale = (0.1668, 0.1668, 0.1668)

# ---- collection membership
col_collection.objects.link(ob_sphere_003)

# ---- scene / render settings (as saved in the file)
scene.frame_start = 1; scene.frame_end = 250; scene.frame_set(1)
scene.render.engine = 'BLENDER_EEVEE_NEXT'
bpy.context.view_layer.update()

# ---- added for rendering (the .blend has no active camera and no usable light): camera, sun
cam_auto = bpy.data.cameras.new('AutoCamera')
cam_auto.lens = 50.0
cam_auto.sensor_width = 36.0
cam_auto.clip_end = 1000.0
ob_auto_camera = bpy.data.objects.new('AutoCamera', cam_auto)
scene.collection.objects.link(ob_auto_camera)
ob_auto_camera.location = (1.75491, -1.96766, 1.43801)
ob_auto_camera.rotation_euler = (1.09748, -7.21219e-08, 0.694738)
scene.camera = ob_auto_camera
light_auto_sun = bpy.data.lights.new('AutoSun', 'SUN')
light_auto_sun.energy = 3.0
light_auto_sun.angle = 0.0523599
ob_auto_sun = bpy.data.objects.new('AutoSun', light_auto_sun)
scene.collection.objects.link(ob_auto_sun)
ob_auto_sun.rotation_euler = (0.872665, 0.174533, 0.523599)
bpy.context.view_layer.update()
